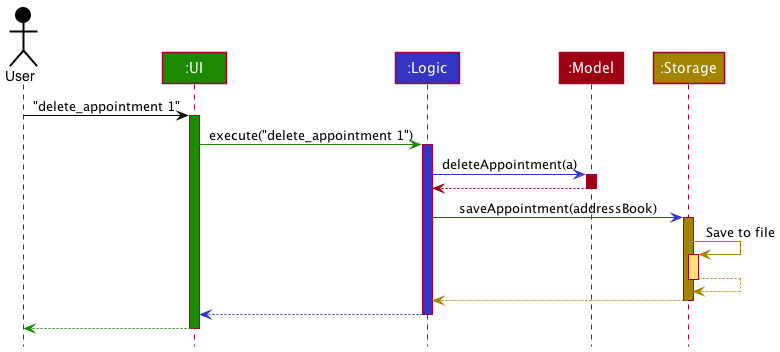

The diagram above was rendered by PlantUML. Its source (embedded in the PNG):
@startuml
!include style.puml

Actor User as user USER_COLOR
Participant ":UI" as ui UI_COLOR
Participant ":Logic" as logic LOGIC_COLOR
Participant ":Model" as model MODEL_COLOR
Participant ":Storage" as storage STORAGE_COLOR

user -[USER_COLOR]> ui : "delete_appointment 1"
activate ui UI_COLOR

ui -[UI_COLOR]> logic : execute("delete_appointment 1")
activate logic LOGIC_COLOR

logic -[LOGIC_COLOR]> model : deleteAppointment(a)
activate model MODEL_COLOR

model -[MODEL_COLOR]-> logic
deactivate model

logic -[LOGIC_COLOR]> storage : saveAppointment(addressBook)
activate storage STORAGE_COLOR

storage -[STORAGE_COLOR]> storage : Save to file
activate storage STORAGE_COLOR_T1
storage --[STORAGE_COLOR]> storage
deactivate storage

storage --[STORAGE_COLOR]> logic
deactivate storage

logic --[LOGIC_COLOR]> ui
deactivate logic

ui--[UI_COLOR]> user
deactivate ui
@enduml